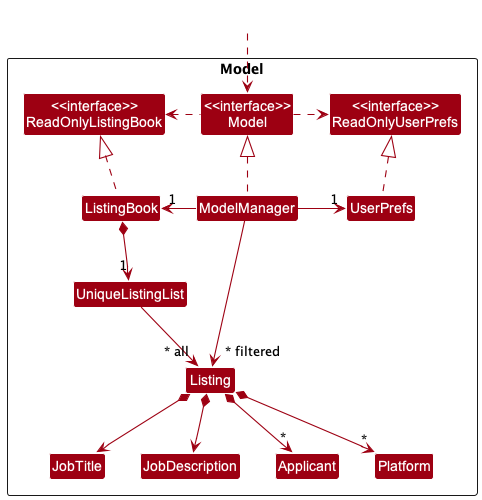

The diagram above was rendered by PlantUML. Its source (embedded in the PNG):
@startuml
!include style.puml
skinparam arrowThickness 1.1
skinparam arrowColor MODEL_COLOR
skinparam classBackgroundColor MODEL_COLOR

Package Model <<Rectangle>>{
Class "<<interface>>\nReadOnlyListingBook" as ReadOnlyListingBook
Class "<<interface>>\nReadOnlyUserPrefs" as ReadOnlyUserPrefs
Class "<<interface>>\nModel" as Model
Class ListingBook
Class ModelManager
Class UserPrefs

Class UniqueListingList
Class Listing
Class JobTitle
Class JobDescription
Class Applicant
Class Platform

}

Class HiddenOutside #FFFFFF
HiddenOutside ..> Model

ListingBook .up.|> ReadOnlyListingBook

ModelManager .up.|> Model
Model .right.> ReadOnlyUserPrefs
Model .left.> ReadOnlyListingBook
ModelManager -left-> "1" ListingBook
ModelManager -right-> "1" UserPrefs
UserPrefs .up.|> ReadOnlyUserPrefs

ListingBook *--> "1" UniqueListingList
UniqueListingList --> "~* all" Listing
Listing *--> JobTitle
Listing *--> JobDescription
Listing *--> "*" Applicant
Listing *--> "*" Platform


ModelManager -->"~* filtered" Listing
@enduml